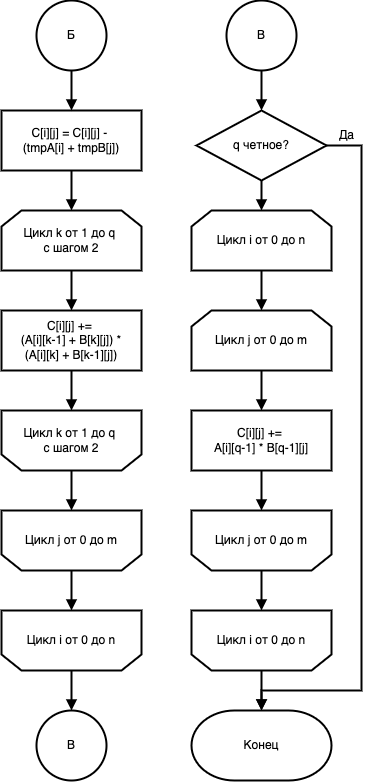

The diagram above was exported from draw.io. Its source (the exported page's mxGraphModel, read from the mxfile embedded in the PNG):
<mxGraphModel dx="1455" dy="823" grid="1" gridSize="10" guides="1" tooltips="1" connect="1" arrows="1" fold="1" page="1" pageScale="1" pageWidth="827" pageHeight="1169" math="0" shadow="0">
  <root>
    <mxCell id="0" />
    <mxCell id="1" parent="0" />
    <mxCell id="MOV2D1qzXf4T7hM7rRNJ-1" style="edgeStyle=orthogonalEdgeStyle;rounded=0;orthogonalLoop=1;jettySize=auto;html=1;exitX=0.5;exitY=1;exitDx=0;exitDy=0;entryX=0.5;entryY=0;entryDx=0;entryDy=0;entryPerimeter=0;strokeWidth=2;endArrow=block;endFill=1;" edge="1" parent="1" source="MOV2D1qzXf4T7hM7rRNJ-2" target="MOV2D1qzXf4T7hM7rRNJ-4">
      <mxGeometry relative="1" as="geometry" />
    </mxCell>
    <mxCell id="MOV2D1qzXf4T7hM7rRNJ-2" value="C[i][j] = C[i][j] -&amp;nbsp;&lt;br&gt;(tmpA[i] + tmpB[j])" style="rounded=0;whiteSpace=wrap;html=1;strokeWidth=2;" vertex="1" parent="1">
      <mxGeometry x="240" y="160" width="140" height="60" as="geometry" />
    </mxCell>
    <mxCell id="MOV2D1qzXf4T7hM7rRNJ-3" style="edgeStyle=orthogonalEdgeStyle;rounded=0;orthogonalLoop=1;jettySize=auto;html=1;exitX=0.5;exitY=1;exitDx=0;exitDy=0;exitPerimeter=0;entryX=0.5;entryY=0;entryDx=0;entryDy=0;strokeWidth=2;endArrow=block;endFill=1;" edge="1" parent="1" source="MOV2D1qzXf4T7hM7rRNJ-4" target="MOV2D1qzXf4T7hM7rRNJ-6">
      <mxGeometry relative="1" as="geometry" />
    </mxCell>
    <mxCell id="MOV2D1qzXf4T7hM7rRNJ-4" value="Цикл k от 1 до q &lt;br&gt;с шагом 2" style="strokeWidth=2;html=1;shape=loopLimit;whiteSpace=wrap;" vertex="1" parent="1">
      <mxGeometry x="240" y="260" width="140" height="60" as="geometry" />
    </mxCell>
    <mxCell id="MOV2D1qzXf4T7hM7rRNJ-5" style="edgeStyle=orthogonalEdgeStyle;rounded=0;orthogonalLoop=1;jettySize=auto;html=1;exitX=0.5;exitY=1;exitDx=0;exitDy=0;entryX=0.5;entryY=1;entryDx=0;entryDy=0;entryPerimeter=0;strokeWidth=2;endArrow=block;endFill=1;" edge="1" parent="1" source="MOV2D1qzXf4T7hM7rRNJ-6" target="MOV2D1qzXf4T7hM7rRNJ-8">
      <mxGeometry relative="1" as="geometry" />
    </mxCell>
    <mxCell id="MOV2D1qzXf4T7hM7rRNJ-6" value="C[i][j] += &lt;br&gt;(A[i][k-1] + B[k][j]) *&lt;br&gt;(A[i][k] + B[k-1][j])" style="rounded=0;whiteSpace=wrap;html=1;strokeWidth=2;" vertex="1" parent="1">
      <mxGeometry x="240" y="360" width="140" height="60" as="geometry" />
    </mxCell>
    <mxCell id="MOV2D1qzXf4T7hM7rRNJ-7" style="edgeStyle=orthogonalEdgeStyle;rounded=0;orthogonalLoop=1;jettySize=auto;html=1;exitX=0.5;exitY=0;exitDx=0;exitDy=0;exitPerimeter=0;entryX=0.5;entryY=1;entryDx=0;entryDy=0;entryPerimeter=0;strokeWidth=2;endArrow=block;endFill=1;" edge="1" parent="1" source="MOV2D1qzXf4T7hM7rRNJ-8" target="MOV2D1qzXf4T7hM7rRNJ-10">
      <mxGeometry relative="1" as="geometry" />
    </mxCell>
    <mxCell id="MOV2D1qzXf4T7hM7rRNJ-8" value="Цикл k от 1 до q &lt;br&gt;с шагом 2" style="strokeWidth=2;html=1;shape=loopLimit;whiteSpace=wrap;flipV=1;" vertex="1" parent="1">
      <mxGeometry x="240" y="460" width="140" height="60" as="geometry" />
    </mxCell>
    <mxCell id="MOV2D1qzXf4T7hM7rRNJ-9" style="edgeStyle=orthogonalEdgeStyle;rounded=0;orthogonalLoop=1;jettySize=auto;html=1;exitX=0.5;exitY=0;exitDx=0;exitDy=0;exitPerimeter=0;strokeWidth=2;endArrow=block;endFill=1;" edge="1" parent="1" source="MOV2D1qzXf4T7hM7rRNJ-10" target="MOV2D1qzXf4T7hM7rRNJ-12">
      <mxGeometry relative="1" as="geometry" />
    </mxCell>
    <mxCell id="MOV2D1qzXf4T7hM7rRNJ-10" value="Цикл j от 0 до m" style="strokeWidth=2;html=1;shape=loopLimit;whiteSpace=wrap;flipV=1;" vertex="1" parent="1">
      <mxGeometry x="240" y="560" width="140" height="60" as="geometry" />
    </mxCell>
    <mxCell id="jFBRMl4ruyxteCOEZbGm-4" style="edgeStyle=orthogonalEdgeStyle;rounded=0;orthogonalLoop=1;jettySize=auto;html=1;exitX=0.5;exitY=0;exitDx=0;exitDy=0;exitPerimeter=0;entryX=0.5;entryY=0;entryDx=0;entryDy=0;entryPerimeter=0;strokeWidth=2;endArrow=block;endFill=1;" edge="1" parent="1" source="MOV2D1qzXf4T7hM7rRNJ-12" target="jFBRMl4ruyxteCOEZbGm-1">
      <mxGeometry relative="1" as="geometry" />
    </mxCell>
    <mxCell id="MOV2D1qzXf4T7hM7rRNJ-12" value="Цикл i от 0 до n" style="strokeWidth=2;html=1;shape=loopLimit;whiteSpace=wrap;flipV=1;" vertex="1" parent="1">
      <mxGeometry x="240" y="660" width="140" height="60" as="geometry" />
    </mxCell>
    <mxCell id="MOV2D1qzXf4T7hM7rRNJ-13" style="edgeStyle=orthogonalEdgeStyle;rounded=0;orthogonalLoop=1;jettySize=auto;html=1;exitX=0.5;exitY=1;exitDx=0;exitDy=0;exitPerimeter=0;entryX=0.5;entryY=0;entryDx=0;entryDy=0;entryPerimeter=0;strokeWidth=2;endArrow=block;endFill=1;" edge="1" parent="1" source="MOV2D1qzXf4T7hM7rRNJ-15" target="MOV2D1qzXf4T7hM7rRNJ-17">
      <mxGeometry relative="1" as="geometry" />
    </mxCell>
    <mxCell id="MOV2D1qzXf4T7hM7rRNJ-14" style="edgeStyle=orthogonalEdgeStyle;rounded=0;orthogonalLoop=1;jettySize=auto;html=1;exitX=1;exitY=0.5;exitDx=0;exitDy=0;exitPerimeter=0;entryX=0.5;entryY=0;entryDx=0;entryDy=0;entryPerimeter=0;strokeWidth=2;endArrow=block;endFill=1;" edge="1" parent="1" source="MOV2D1qzXf4T7hM7rRNJ-15" target="MOV2D1qzXf4T7hM7rRNJ-26">
      <mxGeometry relative="1" as="geometry">
        <Array as="points">
          <mxPoint x="600" y="195" />
          <mxPoint x="600" y="740" />
          <mxPoint x="500" y="740" />
        </Array>
      </mxGeometry>
    </mxCell>
    <mxCell id="MOV2D1qzXf4T7hM7rRNJ-15" value="q четное?" style="strokeWidth=2;html=1;shape=mxgraph.flowchart.decision;whiteSpace=wrap;" vertex="1" parent="1">
      <mxGeometry x="435" y="160" width="130" height="70" as="geometry" />
    </mxCell>
    <mxCell id="MOV2D1qzXf4T7hM7rRNJ-16" style="edgeStyle=orthogonalEdgeStyle;rounded=0;orthogonalLoop=1;jettySize=auto;html=1;exitX=0.5;exitY=1;exitDx=0;exitDy=0;exitPerimeter=0;entryX=0.5;entryY=0;entryDx=0;entryDy=0;entryPerimeter=0;strokeWidth=2;endArrow=block;endFill=1;" edge="1" parent="1" source="MOV2D1qzXf4T7hM7rRNJ-17" target="MOV2D1qzXf4T7hM7rRNJ-19">
      <mxGeometry relative="1" as="geometry" />
    </mxCell>
    <mxCell id="MOV2D1qzXf4T7hM7rRNJ-17" value="Цикл i от 0 до n" style="strokeWidth=2;html=1;shape=loopLimit;whiteSpace=wrap;" vertex="1" parent="1">
      <mxGeometry x="430" y="260" width="140" height="60" as="geometry" />
    </mxCell>
    <mxCell id="MOV2D1qzXf4T7hM7rRNJ-18" style="edgeStyle=orthogonalEdgeStyle;rounded=0;orthogonalLoop=1;jettySize=auto;html=1;exitX=0.5;exitY=1;exitDx=0;exitDy=0;exitPerimeter=0;entryX=0.5;entryY=0;entryDx=0;entryDy=0;strokeWidth=2;endArrow=block;endFill=1;" edge="1" parent="1" source="MOV2D1qzXf4T7hM7rRNJ-19" target="MOV2D1qzXf4T7hM7rRNJ-21">
      <mxGeometry relative="1" as="geometry" />
    </mxCell>
    <mxCell id="MOV2D1qzXf4T7hM7rRNJ-19" value="Цикл j от 0 до m" style="strokeWidth=2;html=1;shape=loopLimit;whiteSpace=wrap;flipV=0;" vertex="1" parent="1">
      <mxGeometry x="430" y="360" width="140" height="60" as="geometry" />
    </mxCell>
    <mxCell id="MOV2D1qzXf4T7hM7rRNJ-20" style="edgeStyle=orthogonalEdgeStyle;rounded=0;orthogonalLoop=1;jettySize=auto;html=1;exitX=0.5;exitY=1;exitDx=0;exitDy=0;entryX=0.5;entryY=1;entryDx=0;entryDy=0;entryPerimeter=0;strokeWidth=2;endArrow=block;endFill=1;" edge="1" parent="1" source="MOV2D1qzXf4T7hM7rRNJ-21" target="MOV2D1qzXf4T7hM7rRNJ-23">
      <mxGeometry relative="1" as="geometry" />
    </mxCell>
    <mxCell id="MOV2D1qzXf4T7hM7rRNJ-21" value="C[i][j] += &lt;br&gt;A[i][q-1] * B[q-1][j]" style="rounded=0;whiteSpace=wrap;html=1;strokeWidth=2;" vertex="1" parent="1">
      <mxGeometry x="430" y="460" width="140" height="60" as="geometry" />
    </mxCell>
    <mxCell id="MOV2D1qzXf4T7hM7rRNJ-22" style="edgeStyle=orthogonalEdgeStyle;rounded=0;orthogonalLoop=1;jettySize=auto;html=1;exitX=0.5;exitY=0;exitDx=0;exitDy=0;exitPerimeter=0;entryX=0.5;entryY=1;entryDx=0;entryDy=0;entryPerimeter=0;strokeWidth=2;endArrow=block;endFill=1;" edge="1" parent="1" source="MOV2D1qzXf4T7hM7rRNJ-23" target="MOV2D1qzXf4T7hM7rRNJ-25">
      <mxGeometry relative="1" as="geometry" />
    </mxCell>
    <mxCell id="MOV2D1qzXf4T7hM7rRNJ-23" value="Цикл j от 0 до m" style="strokeWidth=2;html=1;shape=loopLimit;whiteSpace=wrap;flipV=1;" vertex="1" parent="1">
      <mxGeometry x="430" y="560" width="140" height="60" as="geometry" />
    </mxCell>
    <mxCell id="MOV2D1qzXf4T7hM7rRNJ-24" style="edgeStyle=orthogonalEdgeStyle;rounded=0;orthogonalLoop=1;jettySize=auto;html=1;exitX=0.5;exitY=0;exitDx=0;exitDy=0;exitPerimeter=0;strokeWidth=2;endArrow=block;endFill=1;" edge="1" parent="1" source="MOV2D1qzXf4T7hM7rRNJ-25" target="MOV2D1qzXf4T7hM7rRNJ-26">
      <mxGeometry relative="1" as="geometry" />
    </mxCell>
    <mxCell id="MOV2D1qzXf4T7hM7rRNJ-25" value="Цикл i от 0 до n" style="strokeWidth=2;html=1;shape=loopLimit;whiteSpace=wrap;flipV=1;" vertex="1" parent="1">
      <mxGeometry x="430" y="660" width="140" height="60" as="geometry" />
    </mxCell>
    <mxCell id="MOV2D1qzXf4T7hM7rRNJ-26" value="Конец" style="strokeWidth=2;html=1;shape=mxgraph.flowchart.terminator;whiteSpace=wrap;" vertex="1" parent="1">
      <mxGeometry x="430" y="760" width="140" height="70" as="geometry" />
    </mxCell>
    <mxCell id="-g4yP-F2UsWgTZSOr7RW-2" style="edgeStyle=orthogonalEdgeStyle;rounded=0;orthogonalLoop=1;jettySize=auto;html=1;exitX=0.5;exitY=1;exitDx=0;exitDy=0;exitPerimeter=0;entryX=0.5;entryY=0;entryDx=0;entryDy=0;strokeWidth=2;endArrow=block;endFill=1;" edge="1" parent="1" source="-g4yP-F2UsWgTZSOr7RW-1" target="MOV2D1qzXf4T7hM7rRNJ-2">
      <mxGeometry relative="1" as="geometry" />
    </mxCell>
    <mxCell id="-g4yP-F2UsWgTZSOr7RW-1" value="Б" style="strokeWidth=2;html=1;shape=mxgraph.flowchart.start_2;whiteSpace=wrap;" vertex="1" parent="1">
      <mxGeometry x="275" y="50" width="70" height="70" as="geometry" />
    </mxCell>
    <mxCell id="jFBRMl4ruyxteCOEZbGm-1" value="B" style="strokeWidth=2;html=1;shape=mxgraph.flowchart.start_2;whiteSpace=wrap;" vertex="1" parent="1">
      <mxGeometry x="275" y="760" width="70" height="70" as="geometry" />
    </mxCell>
    <mxCell id="jFBRMl4ruyxteCOEZbGm-3" style="edgeStyle=orthogonalEdgeStyle;rounded=0;orthogonalLoop=1;jettySize=auto;html=1;exitX=0.5;exitY=1;exitDx=0;exitDy=0;exitPerimeter=0;entryX=0.5;entryY=0;entryDx=0;entryDy=0;entryPerimeter=0;strokeWidth=2;endArrow=block;endFill=1;" edge="1" parent="1" source="jFBRMl4ruyxteCOEZbGm-2" target="MOV2D1qzXf4T7hM7rRNJ-15">
      <mxGeometry relative="1" as="geometry" />
    </mxCell>
    <mxCell id="jFBRMl4ruyxteCOEZbGm-2" value="B" style="strokeWidth=2;html=1;shape=mxgraph.flowchart.start_2;whiteSpace=wrap;" vertex="1" parent="1">
      <mxGeometry x="465" y="50" width="70" height="70" as="geometry" />
    </mxCell>
    <mxCell id="UISOj8X0clZflxfQfNM1-1" value="Да" style="text;html=1;align=center;verticalAlign=middle;resizable=0;points=[];autosize=1;strokeColor=none;fillColor=none;" vertex="1" parent="1">
      <mxGeometry x="565" y="170" width="40" height="30" as="geometry" />
    </mxCell>
  </root>
</mxGraphModel>